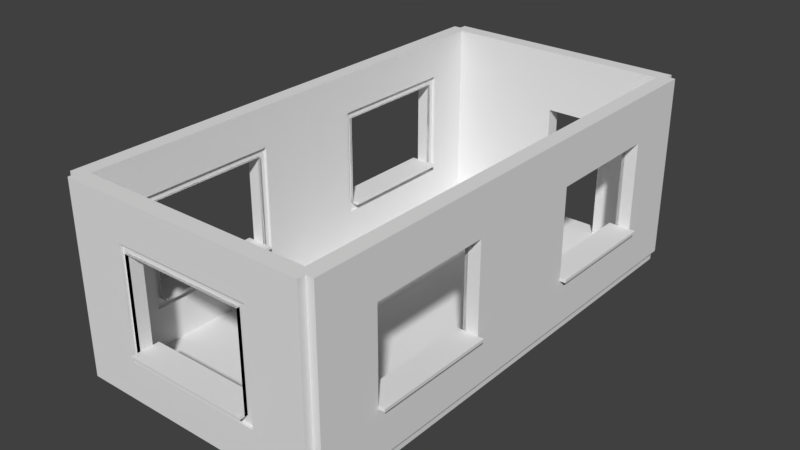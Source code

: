 # Source: untitled.blend  (saved by Blender 2.77.0; exported with 4.5.12 LTS)
import bpy
from mathutils import Matrix  # noqa: F401  (used for matrix-valued properties, if any)

bpy.ops.wm.read_factory_settings(use_empty=True)
scene = bpy.context.scene
scene.name = 'Scene'

# ---- collections
col_collection_1 = bpy.data.collections.new('Collection 1'); scene.collection.children.link(col_collection_1)

# ---- world
world_world = bpy.data.worlds.new('World'); scene.world = world_world
world_world.color = (0.05088, 0.05088, 0.05088)
world_world.use_sun_shadow = False
world_world.sun_shadow_jitter_overblur = 0.0
world_world.cycles.sampling_method = 'MANUAL'

# ---- meshes
me_vert_020 = bpy.data.meshes.new('Vert.020')
me_vert_020.from_pydata([(0.0, 0.0, -0.25), (0.0, 2.0, -0.25), (-2.0, 2.0, -0.25), (-2.0, 0.0, -0.25), (0.0, 0.0, -0.25), (0.0, 0.0, 0.0), (0.0, 2.0, 0.0), (-2.0, 2.0, 0.0), (-2.0, 0.0, 0.0), (0.0, 0.0, 0.0)], [], [(1, 2, 3, 4, 0), (6, 5, 9, 8, 7), (2, 7, 8, 3), (0, 5, 6, 1), (3, 8, 9, 4), (1, 6, 7, 2), (4, 9, 5, 0)])
me_vert_020.use_remesh_preserve_volume = False
me_vert_020.use_remesh_preserve_attributes = False
me_vert_020.use_mirror_vertex_groups = False
me_vert_020.update()
me_vert_019 = bpy.data.meshes.new('Vert.019')
me_vert_019.from_pydata([(0.0, 0.0, -0.25), (0.0, 2.0, -0.25), (-2.0, 2.0, -0.25), (-2.0, 0.0, -0.25), (0.0, 0.0, -0.25), (0.0, 0.0, 0.0), (0.0, 2.0, 0.0), (-2.0, 2.0, 0.0), (-2.0, 0.0, 0.0), (0.0, 0.0, 0.0)], [], [(1, 2, 3, 4, 0), (6, 5, 9, 8, 7), (2, 7, 8, 3), (0, 5, 6, 1), (3, 8, 9, 4), (1, 6, 7, 2), (4, 9, 5, 0)])
me_vert_019.use_remesh_preserve_volume = False
me_vert_019.use_remesh_preserve_attributes = False
me_vert_019.use_mirror_vertex_groups = False
me_vert_019.update()
me_vert_018 = bpy.data.meshes.new('Vert.018')
me_vert_018.from_pydata([(0.0, 0.0, -0.25), (0.0, 2.0, -0.25), (-2.0, 2.0, -0.25), (-2.0, 0.0, -0.25), (0.0, 0.0, -0.25), (0.0, 0.0, 0.0), (0.0, 2.0, 0.0), (-2.0, 2.0, 0.0), (-2.0, 0.0, 0.0), (0.0, 0.0, 0.0)], [], [(1, 2, 3, 4, 0), (6, 5, 9, 8, 7), (2, 7, 8, 3), (0, 5, 6, 1), (3, 8, 9, 4), (1, 6, 7, 2), (4, 9, 5, 0)])
me_vert_018.use_remesh_preserve_volume = False
me_vert_018.use_remesh_preserve_attributes = False
me_vert_018.use_mirror_vertex_groups = False
me_vert_018.update()
me_vert_017 = bpy.data.meshes.new('Vert.017')
me_vert_017.from_pydata([(0.0, 0.0, -0.25), (0.0, 2.0, -0.25), (-2.0, 2.0, -0.25), (-2.0, 0.0, -0.25), (0.0, 0.0, -0.25), (0.0, 0.0, 0.0), (0.0, 2.0, 0.0), (-2.0, 2.0, 0.0), (-2.0, 0.0, 0.0), (0.0, 0.0, 0.0)], [], [(1, 2, 3, 4, 0), (6, 5, 9, 8, 7), (2, 7, 8, 3), (0, 5, 6, 1), (3, 8, 9, 4), (1, 6, 7, 2), (4, 9, 5, 0)])
me_vert_017.use_remesh_preserve_volume = False
me_vert_017.use_remesh_preserve_attributes = False
me_vert_017.use_mirror_vertex_groups = False
me_vert_017.update()
me_vert_016 = bpy.data.meshes.new('Vert.016')
me_vert_016.from_pydata([(0.0, 0.0, -0.25), (0.0, 2.0, -0.25), (-2.0, 2.0, -0.25), (-2.0, 0.0, -0.25), (0.0, 0.0, -0.25), (0.0, 0.0, 0.0), (0.0, 2.0, 0.0), (-2.0, 2.0, 0.0), (-2.0, 0.0, 0.0), (0.0, 0.0, 0.0)], [], [(1, 2, 3, 4, 0), (6, 5, 9, 8, 7), (2, 7, 8, 3), (0, 5, 6, 1), (3, 8, 9, 4), (1, 6, 7, 2), (4, 9, 5, 0)])
me_vert_016.use_remesh_preserve_volume = False
me_vert_016.use_remesh_preserve_attributes = False
me_vert_016.use_mirror_vertex_groups = False
me_vert_016.update()
me_vert_015 = bpy.data.meshes.new('Vert.015')
me_vert_015.from_pydata([(0.0, 0.0, -0.25), (0.0, 2.0, -0.25), (-2.0, 2.0, -0.25), (-2.0, 0.0, -0.25), (0.0, 0.0, -0.25), (0.0, 0.0, 0.0), (0.0, 2.0, 0.0), (-2.0, 2.0, 0.0), (-2.0, 0.0, 0.0), (0.0, 0.0, 0.0)], [], [(1, 2, 3, 4, 0), (6, 5, 9, 8, 7), (2, 7, 8, 3), (0, 5, 6, 1), (3, 8, 9, 4), (1, 6, 7, 2), (4, 9, 5, 0)])
me_vert_015.use_remesh_preserve_volume = False
me_vert_015.use_remesh_preserve_attributes = False
me_vert_015.use_mirror_vertex_groups = False
me_vert_015.update()
me_vert_014 = bpy.data.meshes.new('Vert.014')
me_vert_014.from_pydata([(0.0, 0.0, -0.25), (0.0, 2.0, -0.25), (-2.0, 2.0, -0.25), (-2.0, 0.0, -0.25), (0.0, 0.0, -0.25), (0.0, 0.0, 0.0), (0.0, 2.0, 0.0), (-2.0, 2.0, 0.0), (-2.0, 0.0, 0.0), (0.0, 0.0, 0.0)], [], [(1, 2, 3, 4, 0), (6, 5, 9, 8, 7), (2, 7, 8, 3), (0, 5, 6, 1), (3, 8, 9, 4), (1, 6, 7, 2), (4, 9, 5, 0)])
me_vert_014.use_remesh_preserve_volume = False
me_vert_014.use_remesh_preserve_attributes = False
me_vert_014.use_mirror_vertex_groups = False
me_vert_014.update()
me_vert_012 = bpy.data.meshes.new('Vert.012')
me_vert_012.from_pydata([(0.0, 0.0, -0.25), (0.0, 2.0, -0.25), (-2.0, 2.0, -0.25), (-2.0, 0.0, -0.25), (0.0, 0.0, -0.25), (0.0, 0.0, 0.0), (0.0, 2.0, 0.0), (-2.0, 2.0, 0.0), (-2.0, 0.0, 0.0), (0.0, 0.0, 0.0)], [], [(1, 2, 3, 4, 0), (6, 5, 9, 8, 7), (2, 7, 8, 3), (0, 5, 6, 1), (3, 8, 9, 4), (1, 6, 7, 2), (4, 9, 5, 0)])
me_vert_012.use_remesh_preserve_volume = False
me_vert_012.use_remesh_preserve_attributes = False
me_vert_012.use_mirror_vertex_groups = False
me_vert_012.update()
me_vert_006 = bpy.data.meshes.new('Vert.006')
me_vert_006.from_pydata([(2.0, -1.5, -0.125), (2.0, 1.5, -0.125), (-2.0, 1.5, -0.125), (-2.0, -1.5, -0.125), (2.0, 0.0, -0.125), (0.0, 1.5, -0.125), (-2.0, 0.0, -0.125), (0.0, -1.5, -0.125), (2.0, 0.75, -0.125), (-1.0, 1.5, -0.125), (-2.0, -0.75, -0.125), (1.0, -1.5, -0.125), (2.0, -0.75, -0.125), (1.0, 1.5, -0.125), (-2.0, 0.75, -0.125), (-1.0, -1.5, -0.125), (0.0, 0.75, -0.125), (0.0, -0.75, -0.125), (1.0, 0.0, -0.125), (-1.0, 0.0, -0.125), (-1.0, -0.75, -0.125), (1.0, -0.75, -0.125), (1.0, 0.75, -0.125), (-1.0, 0.75, -0.125), (2.0, 0.75, 0.125), (2.0, 1.5, 0.125), (-1.0, 1.5, 0.125), (-2.0, 1.5, 0.125), (-2.0, -0.75, 0.125), (-2.0, -1.5, 0.125), (1.0, -1.5, 0.125), (2.0, -1.5, 0.125), (2.0, -0.75, 0.125), (2.0, 0.0, 0.125), (1.0, 1.5, 0.125), (0.0, 1.5, 0.125), (-2.0, 0.75, 0.125), (-2.0, 0.0, 0.125), (-1.0, -1.5, 0.125), (0.0, -1.5, 0.125), (0.0, 0.75, 0.125), (1.0, 0.0, 0.125), (0.0, -0.75, 0.125), (-1.0, 0.0, 0.125), (-1.0, -0.75, 0.125), (1.0, -0.75, 0.125), (1.0, 0.75, 0.125), (-1.0, 0.75, 0.125), (2.0, 0.8646, -0.125), (0.0, 0.8646, -0.125), (-2.0, 0.8646, -0.125), (1.0, 0.8646, -0.125), (-1.0, 0.8646, -0.125), (2.0, 0.8646, 0.125), (0.0, 0.8646, 0.125), (-2.0, 0.8646, 0.125), (1.0, 0.8646, 0.125), (-1.0, 0.8646, 0.125), (-2.0, -0.8818, -0.125), (2.0, -0.8818, -0.125), (0.0, -0.8818, -0.125), (-1.0, -0.8818, -0.125), (1.0, -0.8818, -0.125), (-2.0, -0.8818, 0.125), (2.0, -0.8818, 0.125), (0.0, -0.8818, 0.125), (-1.0, -0.8818, 0.125), (1.0, -0.8818, 0.125), (-1.087, 1.5, -0.125), (-1.087, -1.5, -0.125), (-1.087, 0.0, -0.125), (-1.087, -0.75, -0.125), (-1.087, 0.75, -0.125), (-1.087, 1.5, 0.125), (-1.087, -1.5, 0.125), (-1.087, 0.0, 0.125), (-1.087, -0.75, 0.125), (-1.087, 0.75, 0.125), (-1.087, 0.8646, 0.125), (-1.087, 0.8646, -0.125), (-1.087, -0.8818, 0.125), (-1.087, -0.8818, -0.125), (1.13, -1.5, -0.125), (1.13, 0.0, -0.125), (1.13, 1.5, -0.125), (1.13, -0.75, -0.125), (1.13, 0.75, -0.125), (1.13, -1.5, 0.125), (1.13, 0.0, 0.125), (1.13, 1.5, 0.125), (1.13, -0.75, 0.125), (1.13, 0.75, 0.125), (1.13, 0.8646, 0.125), (1.13, 0.8646, -0.125), (1.13, -0.8818, 0.125), (1.13, -0.8818, -0.125), (0.0, -0.8818, 0.075), (0.0, -0.75, 0.075), (-1.087, 0.0, 0.075), (-1.0, 0.0, 0.075), (-1.0, -0.75, 0.075), (-1.0, -0.8818, 0.075), (-1.087, -0.75, 0.075), (1.0, -0.75, 0.075), (1.0, 0.0, 0.075), (1.0, -0.8818, 0.075), (1.0, 0.75, 0.075), (0.0, 0.75, 0.075), (-1.0, 0.75, 0.075), (-1.087, 0.75, 0.075), (0.0, 0.8646, 0.075), (1.0, 0.8646, 0.075), (-1.0, 0.8646, 0.075), (-1.087, 0.8646, 0.075), (-1.087, -0.8818, 0.075), (1.13, 0.0, 0.075), (1.13, -0.75, 0.075), (1.13, 0.75, 0.075), (1.13, 0.8646, 0.075), (1.13, -0.8818, 0.075), (-1.0, -0.75, -0.125), (0.0, -0.75, -0.125), (1.0, -0.75, -0.125), (-1.0, -0.75, 0.125), (0.0, -0.75, 0.125), (1.0, -0.75, 0.125), (-1.0, -0.7, -0.125), (0.0, -0.7, -0.125), (1.0, -0.7, -0.125), (-1.0, -0.7, 0.125), (0.0, -0.7, 0.125), (1.0, -0.7, 0.125), (-1.0, -0.75, 0.225), (0.0, -0.75, 0.225), (1.0, -0.75, 0.225), (-1.0, -0.7, 0.225), (0.0, -0.7, 0.225), (1.0, -0.7, 0.225), (-1.0, -0.75, -0.225), (0.0, -0.75, -0.225), (1.0, -0.75, -0.225), (1.0, -0.7, -0.225), (-1.0, -0.7, -0.225), (0.0, -0.7, -0.225)], [], [(79, 50, 2, 68), (51, 49, 5, 13), (71, 10, 6, 70), (60, 61, 20, 17), (81, 58, 10, 71), (85, 21, 18, 83), (95, 62, 21, 85), (62, 60, 17, 21), (93, 51, 13, 84), (83, 18, 22, 86), (49, 52, 9, 5), (70, 6, 14, 72), (78, 73, 27, 55), (56, 34, 35, 54), (76, 75, 37, 28), (40, 107, 108, 47), (80, 76, 28, 63), (92, 118, 117, 91), (76, 102, 98, 75), (47, 108, 99, 43), (92, 89, 34, 56), (67, 105, 96, 65), (54, 35, 26, 57), (75, 77, 36, 37), (7, 39, 38, 15), (45, 125, 124, 42), (48, 53, 24, 8), (84, 89, 25, 1), (68, 73, 26, 9), (50, 55, 27, 2), (22, 46, 40, 16), (21, 45, 41, 18), (58, 63, 28, 10), (69, 74, 29, 3), (8, 24, 33, 4), (82, 87, 30, 11), (23, 47, 43, 19), (9, 26, 35, 5), (4, 33, 32, 12), (16, 40, 47, 23), (10, 28, 37, 6), (21, 122, 125, 45), (5, 35, 34, 13), (19, 43, 44, 20), (11, 30, 39, 7), (6, 37, 36, 14), (59, 64, 31, 0), (18, 41, 46, 22), (14, 36, 55, 50), (1, 25, 53, 48), (88, 115, 116, 90), (80, 114, 102, 76), (90, 116, 119, 94), (77, 78, 55, 36), (16, 23, 52, 49), (86, 22, 51, 93), (22, 16, 49, 51), (72, 14, 50, 79), (12, 32, 64, 59), (3, 29, 63, 58), (30, 67, 65, 39), (87, 94, 67, 30), (74, 80, 63, 29), (39, 65, 66, 38), (11, 7, 60, 62), (82, 11, 62, 95), (69, 3, 58, 81), (7, 15, 61, 60), (15, 69, 81, 61), (38, 66, 80, 74), (23, 72, 79, 52), (45, 103, 104, 41), (15, 38, 74, 69), (2, 27, 73, 68), (75, 98, 109, 77), (46, 106, 107, 40), (78, 113, 112, 57), (57, 26, 73, 78), (19, 70, 72, 23), (61, 81, 71, 20), (20, 71, 70, 19), (52, 79, 68, 9), (0, 82, 95, 59), (31, 64, 94, 87), (8, 86, 93, 48), (24, 53, 92, 91), (0, 31, 87, 82), (13, 34, 89, 84), (33, 24, 91, 88), (53, 25, 89, 92), (64, 32, 90, 94), (32, 33, 88, 90), (4, 83, 86, 8), (48, 93, 84, 1), (59, 95, 85, 12), (12, 85, 83, 4), (96, 97, 100, 101), (116, 115, 104, 103), (119, 116, 103, 105), (105, 103, 97, 96), (115, 117, 106, 104), (107, 110, 112, 108), (117, 118, 111, 106), (106, 111, 110, 107), (108, 112, 113, 109), (99, 108, 109, 98), (101, 100, 102, 114), (100, 99, 98, 102), (56, 111, 118, 92), (42, 97, 103, 45), (43, 99, 100, 44), (66, 101, 114, 80), (57, 112, 110, 54), (77, 109, 113, 78), (65, 96, 101, 66), (94, 119, 105, 67), (41, 104, 106, 46), (44, 100, 97, 42), (91, 117, 115, 88), (54, 110, 111, 56), (125, 131, 137, 134), (125, 122, 128, 131), (20, 120, 121, 17), (44, 123, 120, 20), (17, 121, 122, 21), (42, 124, 123, 44), (126, 129, 130, 127), (127, 130, 131, 128), (127, 128, 141, 143), (120, 123, 129, 126), (129, 123, 132, 135), (128, 122, 140, 141), (132, 133, 136, 135), (133, 134, 137, 136), (131, 130, 136, 137), (123, 124, 133, 132), (124, 125, 134, 133), (130, 129, 135, 136), (139, 138, 142, 143), (140, 139, 143, 141), (120, 126, 142, 138), (121, 120, 138, 139), (122, 121, 139, 140), (126, 127, 143, 142)])
me_vert_006.use_remesh_preserve_volume = False
me_vert_006.use_remesh_preserve_attributes = False
me_vert_006.use_mirror_vertex_groups = False
me_vert_006.update()
me_vert_005 = bpy.data.meshes.new('Vert.005')
me_vert_005.from_pydata([(2.0, -1.5, -0.125), (2.0, 1.5, -0.125), (-2.0, 1.5, -0.125), (-2.0, -1.5, -0.125), (2.0, 0.0, -0.125), (0.0, 1.5, -0.125), (-2.0, 0.0, -0.125), (0.0, -1.5, -0.125), (2.0, 0.75, -0.125), (-1.0, 1.5, -0.125), (-2.0, -0.75, -0.125), (1.0, -1.5, -0.125), (2.0, -0.75, -0.125), (1.0, 1.5, -0.125), (-2.0, 0.75, -0.125), (-1.0, -1.5, -0.125), (0.0, 0.75, -0.125), (0.0, -0.75, -0.125), (1.0, 0.0, -0.125), (-1.0, 0.0, -0.125), (-1.0, -0.75, -0.125), (1.0, -0.75, -0.125), (1.0, 0.75, -0.125), (-1.0, 0.75, -0.125), (2.0, 0.75, 0.125), (2.0, 1.5, 0.125), (-1.0, 1.5, 0.125), (-2.0, 1.5, 0.125), (-2.0, -0.75, 0.125), (-2.0, -1.5, 0.125), (1.0, -1.5, 0.125), (2.0, -1.5, 0.125), (2.0, -0.75, 0.125), (2.0, 0.0, 0.125), (1.0, 1.5, 0.125), (0.0, 1.5, 0.125), (-2.0, 0.75, 0.125), (-2.0, 0.0, 0.125), (-1.0, -1.5, 0.125), (0.0, -1.5, 0.125), (0.0, 0.75, 0.125), (1.0, 0.0, 0.125), (0.0, -0.75, 0.125), (-1.0, 0.0, 0.125), (-1.0, -0.75, 0.125), (1.0, -0.75, 0.125), (1.0, 0.75, 0.125), (-1.0, 0.75, 0.125), (2.0, 0.8646, -0.125), (0.0, 0.8646, -0.125), (-2.0, 0.8646, -0.125), (1.0, 0.8646, -0.125), (-1.0, 0.8646, -0.125), (2.0, 0.8646, 0.125), (0.0, 0.8646, 0.125), (-2.0, 0.8646, 0.125), (1.0, 0.8646, 0.125), (-1.0, 0.8646, 0.125), (-2.0, -0.8818, -0.125), (2.0, -0.8818, -0.125), (0.0, -0.8818, -0.125), (-1.0, -0.8818, -0.125), (1.0, -0.8818, -0.125), (-2.0, -0.8818, 0.125), (2.0, -0.8818, 0.125), (0.0, -0.8818, 0.125), (-1.0, -0.8818, 0.125), (1.0, -0.8818, 0.125), (-1.087, 1.5, -0.125), (-1.087, -1.5, -0.125), (-1.087, 0.0, -0.125), (-1.087, -0.75, -0.125), (-1.087, 0.75, -0.125), (-1.087, 1.5, 0.125), (-1.087, -1.5, 0.125), (-1.087, 0.0, 0.125), (-1.087, -0.75, 0.125), (-1.087, 0.75, 0.125), (-1.087, 0.8646, 0.125), (-1.087, 0.8646, -0.125), (-1.087, -0.8818, 0.125), (-1.087, -0.8818, -0.125), (1.13, -1.5, -0.125), (1.13, 0.0, -0.125), (1.13, 1.5, -0.125), (1.13, -0.75, -0.125), (1.13, 0.75, -0.125), (1.13, -1.5, 0.125), (1.13, 0.0, 0.125), (1.13, 1.5, 0.125), (1.13, -0.75, 0.125), (1.13, 0.75, 0.125), (1.13, 0.8646, 0.125), (1.13, 0.8646, -0.125), (1.13, -0.8818, 0.125), (1.13, -0.8818, -0.125), (0.0, -0.8818, 0.075), (0.0, -0.75, 0.075), (-1.087, 0.0, 0.075), (-1.0, 0.0, 0.075), (-1.0, -0.75, 0.075), (-1.0, -0.8818, 0.075), (-1.087, -0.75, 0.075), (1.0, -0.75, 0.075), (1.0, 0.0, 0.075), (1.0, -0.8818, 0.075), (1.0, 0.75, 0.075), (0.0, 0.75, 0.075), (-1.0, 0.75, 0.075), (-1.087, 0.75, 0.075), (0.0, 0.8646, 0.075), (1.0, 0.8646, 0.075), (-1.0, 0.8646, 0.075), (-1.087, 0.8646, 0.075), (-1.087, -0.8818, 0.075), (1.13, 0.0, 0.075), (1.13, -0.75, 0.075), (1.13, 0.75, 0.075), (1.13, 0.8646, 0.075), (1.13, -0.8818, 0.075), (-1.0, -0.75, -0.125), (0.0, -0.75, -0.125), (1.0, -0.75, -0.125), (-1.0, -0.75, 0.125), (0.0, -0.75, 0.125), (1.0, -0.75, 0.125), (-1.0, -0.7, -0.125), (0.0, -0.7, -0.125), (1.0, -0.7, -0.125), (-1.0, -0.7, 0.125), (0.0, -0.7, 0.125), (1.0, -0.7, 0.125), (-1.0, -0.75, 0.225), (0.0, -0.75, 0.225), (1.0, -0.75, 0.225), (-1.0, -0.7, 0.225), (0.0, -0.7, 0.225), (1.0, -0.7, 0.225), (-1.0, -0.75, -0.225), (0.0, -0.75, -0.225), (1.0, -0.75, -0.225), (1.0, -0.7, -0.225), (-1.0, -0.7, -0.225), (0.0, -0.7, -0.225)], [], [(79, 50, 2, 68), (51, 49, 5, 13), (71, 10, 6, 70), (60, 61, 20, 17), (81, 58, 10, 71), (85, 21, 18, 83), (95, 62, 21, 85), (62, 60, 17, 21), (93, 51, 13, 84), (83, 18, 22, 86), (49, 52, 9, 5), (70, 6, 14, 72), (78, 73, 27, 55), (56, 34, 35, 54), (76, 75, 37, 28), (40, 107, 108, 47), (80, 76, 28, 63), (92, 118, 117, 91), (76, 102, 98, 75), (47, 108, 99, 43), (92, 89, 34, 56), (67, 105, 96, 65), (54, 35, 26, 57), (75, 77, 36, 37), (7, 39, 38, 15), (45, 125, 124, 42), (48, 53, 24, 8), (84, 89, 25, 1), (68, 73, 26, 9), (50, 55, 27, 2), (22, 46, 40, 16), (21, 45, 41, 18), (58, 63, 28, 10), (69, 74, 29, 3), (8, 24, 33, 4), (82, 87, 30, 11), (23, 47, 43, 19), (9, 26, 35, 5), (4, 33, 32, 12), (16, 40, 47, 23), (10, 28, 37, 6), (21, 122, 125, 45), (5, 35, 34, 13), (19, 43, 44, 20), (11, 30, 39, 7), (6, 37, 36, 14), (59, 64, 31, 0), (18, 41, 46, 22), (14, 36, 55, 50), (1, 25, 53, 48), (88, 115, 116, 90), (80, 114, 102, 76), (90, 116, 119, 94), (77, 78, 55, 36), (16, 23, 52, 49), (86, 22, 51, 93), (22, 16, 49, 51), (72, 14, 50, 79), (12, 32, 64, 59), (3, 29, 63, 58), (30, 67, 65, 39), (87, 94, 67, 30), (74, 80, 63, 29), (39, 65, 66, 38), (11, 7, 60, 62), (82, 11, 62, 95), (69, 3, 58, 81), (7, 15, 61, 60), (15, 69, 81, 61), (38, 66, 80, 74), (23, 72, 79, 52), (45, 103, 104, 41), (15, 38, 74, 69), (2, 27, 73, 68), (75, 98, 109, 77), (46, 106, 107, 40), (78, 113, 112, 57), (57, 26, 73, 78), (19, 70, 72, 23), (61, 81, 71, 20), (20, 71, 70, 19), (52, 79, 68, 9), (0, 82, 95, 59), (31, 64, 94, 87), (8, 86, 93, 48), (24, 53, 92, 91), (0, 31, 87, 82), (13, 34, 89, 84), (33, 24, 91, 88), (53, 25, 89, 92), (64, 32, 90, 94), (32, 33, 88, 90), (4, 83, 86, 8), (48, 93, 84, 1), (59, 95, 85, 12), (12, 85, 83, 4), (96, 97, 100, 101), (116, 115, 104, 103), (119, 116, 103, 105), (105, 103, 97, 96), (115, 117, 106, 104), (107, 110, 112, 108), (117, 118, 111, 106), (106, 111, 110, 107), (108, 112, 113, 109), (99, 108, 109, 98), (101, 100, 102, 114), (100, 99, 98, 102), (56, 111, 118, 92), (42, 97, 103, 45), (43, 99, 100, 44), (66, 101, 114, 80), (57, 112, 110, 54), (77, 109, 113, 78), (65, 96, 101, 66), (94, 119, 105, 67), (41, 104, 106, 46), (44, 100, 97, 42), (91, 117, 115, 88), (54, 110, 111, 56), (125, 131, 137, 134), (125, 122, 128, 131), (20, 120, 121, 17), (44, 123, 120, 20), (17, 121, 122, 21), (42, 124, 123, 44), (126, 129, 130, 127), (127, 130, 131, 128), (127, 128, 141, 143), (120, 123, 129, 126), (129, 123, 132, 135), (128, 122, 140, 141), (132, 133, 136, 135), (133, 134, 137, 136), (131, 130, 136, 137), (123, 124, 133, 132), (124, 125, 134, 133), (130, 129, 135, 136), (139, 138, 142, 143), (140, 139, 143, 141), (120, 126, 142, 138), (121, 120, 138, 139), (122, 121, 139, 140), (126, 127, 143, 142)])
me_vert_005.use_remesh_preserve_volume = False
me_vert_005.use_remesh_preserve_attributes = False
me_vert_005.use_mirror_vertex_groups = False
me_vert_005.update()
me_vert_004 = bpy.data.meshes.new('Vert.004')
me_vert_004.from_pydata([(2.0, -1.5, -0.125), (2.0, 1.5, -0.125), (-2.0, 1.5, -0.125), (-2.0, -1.5, -0.125), (2.0, 0.0, -0.125), (0.0, 1.5, -0.125), (-2.0, 0.0, -0.125), (0.0, -1.5, -0.125), (2.0, 0.75, -0.125), (-1.0, 1.5, -0.125), (-2.0, -0.75, -0.125), (1.0, -1.5, -0.125), (2.0, -0.75, -0.125), (1.0, 1.5, -0.125), (-2.0, 0.75, -0.125), (-1.0, -1.5, -0.125), (0.0, 0.75, -0.125), (0.0, -0.75, -0.125), (1.0, 0.0, -0.125), (-1.0, 0.0, -0.125), (-1.0, -0.75, -0.125), (1.0, -0.75, -0.125), (1.0, 0.75, -0.125), (-1.0, 0.75, -0.125), (2.0, 0.75, 0.125), (2.0, 1.5, 0.125), (-1.0, 1.5, 0.125), (-2.0, 1.5, 0.125), (-2.0, -0.75, 0.125), (-2.0, -1.5, 0.125), (1.0, -1.5, 0.125), (2.0, -1.5, 0.125), (2.0, -0.75, 0.125), (2.0, 0.0, 0.125), (1.0, 1.5, 0.125), (0.0, 1.5, 0.125), (-2.0, 0.75, 0.125), (-2.0, 0.0, 0.125), (-1.0, -1.5, 0.125), (0.0, -1.5, 0.125), (0.0, 0.75, 0.125), (1.0, 0.0, 0.125), (0.0, -0.75, 0.125), (-1.0, 0.0, 0.125), (-1.0, -0.75, 0.125), (1.0, -0.75, 0.125), (1.0, 0.75, 0.125), (-1.0, 0.75, 0.125), (2.0, 0.8646, -0.125), (0.0, 0.8646, -0.125), (-2.0, 0.8646, -0.125), (1.0, 0.8646, -0.125), (-1.0, 0.8646, -0.125), (2.0, 0.8646, 0.125), (0.0, 0.8646, 0.125), (-2.0, 0.8646, 0.125), (1.0, 0.8646, 0.125), (-1.0, 0.8646, 0.125), (-2.0, -0.8818, -0.125), (2.0, -0.8818, -0.125), (0.0, -0.8818, -0.125), (-1.0, -0.8818, -0.125), (1.0, -0.8818, -0.125), (-2.0, -0.8818, 0.125), (2.0, -0.8818, 0.125), (0.0, -0.8818, 0.125), (-1.0, -0.8818, 0.125), (1.0, -0.8818, 0.125), (-1.087, 1.5, -0.125), (-1.087, -1.5, -0.125), (-1.087, 0.0, -0.125), (-1.087, -0.75, -0.125), (-1.087, 0.75, -0.125), (-1.087, 1.5, 0.125), (-1.087, -1.5, 0.125), (-1.087, 0.0, 0.125), (-1.087, -0.75, 0.125), (-1.087, 0.75, 0.125), (-1.087, 0.8646, 0.125), (-1.087, 0.8646, -0.125), (-1.087, -0.8818, 0.125), (-1.087, -0.8818, -0.125), (1.13, -1.5, -0.125), (1.13, 0.0, -0.125), (1.13, 1.5, -0.125), (1.13, -0.75, -0.125), (1.13, 0.75, -0.125), (1.13, -1.5, 0.125), (1.13, 0.0, 0.125), (1.13, 1.5, 0.125), (1.13, -0.75, 0.125), (1.13, 0.75, 0.125), (1.13, 0.8646, 0.125), (1.13, 0.8646, -0.125), (1.13, -0.8818, 0.125), (1.13, -0.8818, -0.125), (0.0, -0.8818, 0.075), (0.0, -0.75, 0.075), (-1.087, 0.0, 0.075), (-1.0, 0.0, 0.075), (-1.0, -0.75, 0.075), (-1.0, -0.8818, 0.075), (-1.087, -0.75, 0.075), (1.0, -0.75, 0.075), (1.0, 0.0, 0.075), (1.0, -0.8818, 0.075), (1.0, 0.75, 0.075), (0.0, 0.75, 0.075), (-1.0, 0.75, 0.075), (-1.087, 0.75, 0.075), (0.0, 0.8646, 0.075), (1.0, 0.8646, 0.075), (-1.0, 0.8646, 0.075), (-1.087, 0.8646, 0.075), (-1.087, -0.8818, 0.075), (1.13, 0.0, 0.075), (1.13, -0.75, 0.075), (1.13, 0.75, 0.075), (1.13, 0.8646, 0.075), (1.13, -0.8818, 0.075), (-1.0, -0.75, -0.125), (0.0, -0.75, -0.125), (1.0, -0.75, -0.125), (-1.0, -0.75, 0.125), (0.0, -0.75, 0.125), (1.0, -0.75, 0.125), (-1.0, -0.7, -0.125), (0.0, -0.7, -0.125), (1.0, -0.7, -0.125), (-1.0, -0.7, 0.125), (0.0, -0.7, 0.125), (1.0, -0.7, 0.125), (-1.0, -0.75, 0.225), (0.0, -0.75, 0.225), (1.0, -0.75, 0.225), (-1.0, -0.7, 0.225), (0.0, -0.7, 0.225), (1.0, -0.7, 0.225), (-1.0, -0.75, -0.225), (0.0, -0.75, -0.225), (1.0, -0.75, -0.225), (1.0, -0.7, -0.225), (-1.0, -0.7, -0.225), (0.0, -0.7, -0.225)], [], [(79, 50, 2, 68), (51, 49, 5, 13), (71, 10, 6, 70), (60, 61, 20, 17), (81, 58, 10, 71), (85, 21, 18, 83), (95, 62, 21, 85), (62, 60, 17, 21), (93, 51, 13, 84), (83, 18, 22, 86), (49, 52, 9, 5), (70, 6, 14, 72), (78, 73, 27, 55), (56, 34, 35, 54), (76, 75, 37, 28), (40, 107, 108, 47), (80, 76, 28, 63), (92, 118, 117, 91), (76, 102, 98, 75), (47, 108, 99, 43), (92, 89, 34, 56), (67, 105, 96, 65), (54, 35, 26, 57), (75, 77, 36, 37), (7, 39, 38, 15), (45, 125, 124, 42), (48, 53, 24, 8), (84, 89, 25, 1), (68, 73, 26, 9), (50, 55, 27, 2), (22, 46, 40, 16), (21, 45, 41, 18), (58, 63, 28, 10), (69, 74, 29, 3), (8, 24, 33, 4), (82, 87, 30, 11), (23, 47, 43, 19), (9, 26, 35, 5), (4, 33, 32, 12), (16, 40, 47, 23), (10, 28, 37, 6), (21, 122, 125, 45), (5, 35, 34, 13), (19, 43, 44, 20), (11, 30, 39, 7), (6, 37, 36, 14), (59, 64, 31, 0), (18, 41, 46, 22), (14, 36, 55, 50), (1, 25, 53, 48), (88, 115, 116, 90), (80, 114, 102, 76), (90, 116, 119, 94), (77, 78, 55, 36), (16, 23, 52, 49), (86, 22, 51, 93), (22, 16, 49, 51), (72, 14, 50, 79), (12, 32, 64, 59), (3, 29, 63, 58), (30, 67, 65, 39), (87, 94, 67, 30), (74, 80, 63, 29), (39, 65, 66, 38), (11, 7, 60, 62), (82, 11, 62, 95), (69, 3, 58, 81), (7, 15, 61, 60), (15, 69, 81, 61), (38, 66, 80, 74), (23, 72, 79, 52), (45, 103, 104, 41), (15, 38, 74, 69), (2, 27, 73, 68), (75, 98, 109, 77), (46, 106, 107, 40), (78, 113, 112, 57), (57, 26, 73, 78), (19, 70, 72, 23), (61, 81, 71, 20), (20, 71, 70, 19), (52, 79, 68, 9), (0, 82, 95, 59), (31, 64, 94, 87), (8, 86, 93, 48), (24, 53, 92, 91), (0, 31, 87, 82), (13, 34, 89, 84), (33, 24, 91, 88), (53, 25, 89, 92), (64, 32, 90, 94), (32, 33, 88, 90), (4, 83, 86, 8), (48, 93, 84, 1), (59, 95, 85, 12), (12, 85, 83, 4), (96, 97, 100, 101), (116, 115, 104, 103), (119, 116, 103, 105), (105, 103, 97, 96), (115, 117, 106, 104), (107, 110, 112, 108), (117, 118, 111, 106), (106, 111, 110, 107), (108, 112, 113, 109), (99, 108, 109, 98), (101, 100, 102, 114), (100, 99, 98, 102), (56, 111, 118, 92), (42, 97, 103, 45), (43, 99, 100, 44), (66, 101, 114, 80), (57, 112, 110, 54), (77, 109, 113, 78), (65, 96, 101, 66), (94, 119, 105, 67), (41, 104, 106, 46), (44, 100, 97, 42), (91, 117, 115, 88), (54, 110, 111, 56), (125, 131, 137, 134), (125, 122, 128, 131), (20, 120, 121, 17), (44, 123, 120, 20), (17, 121, 122, 21), (42, 124, 123, 44), (126, 129, 130, 127), (127, 130, 131, 128), (127, 128, 141, 143), (120, 123, 129, 126), (129, 123, 132, 135), (128, 122, 140, 141), (132, 133, 136, 135), (133, 134, 137, 136), (131, 130, 136, 137), (123, 124, 133, 132), (124, 125, 134, 133), (130, 129, 135, 136), (139, 138, 142, 143), (140, 139, 143, 141), (120, 126, 142, 138), (121, 120, 138, 139), (122, 121, 139, 140), (126, 127, 143, 142)])
me_vert_004.use_remesh_preserve_volume = False
me_vert_004.use_remesh_preserve_attributes = False
me_vert_004.use_mirror_vertex_groups = False
me_vert_004.update()
me_vert_003 = bpy.data.meshes.new('Vert.003')
me_vert_003.from_pydata([(2.0, -1.5, -0.125), (2.0, 1.5, -0.125), (-2.0, 1.5, -0.125), (-2.0, -1.5, -0.125), (2.0, 0.0, -0.125), (0.0, 1.5, -0.125), (-2.0, 0.0, -0.125), (0.0, -1.5, -0.125), (2.0, 0.75, -0.125), (-1.0, 1.5, -0.125), (-2.0, -0.75, -0.125), (1.0, -1.5, -0.125), (2.0, -0.75, -0.125), (1.0, 1.5, -0.125), (-2.0, 0.75, -0.125), (-1.0, -1.5, -0.125), (0.0, 0.75, -0.125), (0.0, -0.75, -0.125), (1.0, 0.0, -0.125), (-1.0, 0.0, -0.125), (-1.0, -0.75, -0.125), (1.0, -0.75, -0.125), (1.0, 0.75, -0.125), (-1.0, 0.75, -0.125), (2.0, 0.75, 0.125), (2.0, 1.5, 0.125), (-1.0, 1.5, 0.125), (-2.0, 1.5, 0.125), (-2.0, -0.75, 0.125), (-2.0, -1.5, 0.125), (1.0, -1.5, 0.125), (2.0, -1.5, 0.125), (2.0, -0.75, 0.125), (2.0, 0.0, 0.125), (1.0, 1.5, 0.125), (0.0, 1.5, 0.125), (-2.0, 0.75, 0.125), (-2.0, 0.0, 0.125), (-1.0, -1.5, 0.125), (0.0, -1.5, 0.125), (0.0, 0.75, 0.125), (1.0, 0.0, 0.125), (0.0, -0.75, 0.125), (-1.0, 0.0, 0.125), (-1.0, -0.75, 0.125), (1.0, -0.75, 0.125), (1.0, 0.75, 0.125), (-1.0, 0.75, 0.125), (2.0, 0.8646, -0.125), (0.0, 0.8646, -0.125), (-2.0, 0.8646, -0.125), (1.0, 0.8646, -0.125), (-1.0, 0.8646, -0.125), (2.0, 0.8646, 0.125), (0.0, 0.8646, 0.125), (-2.0, 0.8646, 0.125), (1.0, 0.8646, 0.125), (-1.0, 0.8646, 0.125), (-2.0, -0.8818, -0.125), (2.0, -0.8818, -0.125), (0.0, -0.8818, -0.125), (-1.0, -0.8818, -0.125), (1.0, -0.8818, -0.125), (-2.0, -0.8818, 0.125), (2.0, -0.8818, 0.125), (0.0, -0.8818, 0.125), (-1.0, -0.8818, 0.125), (1.0, -0.8818, 0.125), (-1.087, 1.5, -0.125), (-1.087, -1.5, -0.125), (-1.087, 0.0, -0.125), (-1.087, -0.75, -0.125), (-1.087, 0.75, -0.125), (-1.087, 1.5, 0.125), (-1.087, -1.5, 0.125), (-1.087, 0.0, 0.125), (-1.087, -0.75, 0.125), (-1.087, 0.75, 0.125), (-1.087, 0.8646, 0.125), (-1.087, 0.8646, -0.125), (-1.087, -0.8818, 0.125), (-1.087, -0.8818, -0.125), (1.13, -1.5, -0.125), (1.13, 0.0, -0.125), (1.13, 1.5, -0.125), (1.13, -0.75, -0.125), (1.13, 0.75, -0.125), (1.13, -1.5, 0.125), (1.13, 0.0, 0.125), (1.13, 1.5, 0.125), (1.13, -0.75, 0.125), (1.13, 0.75, 0.125), (1.13, 0.8646, 0.125), (1.13, 0.8646, -0.125), (1.13, -0.8818, 0.125), (1.13, -0.8818, -0.125), (0.0, -0.8818, 0.075), (0.0, -0.75, 0.075), (-1.087, 0.0, 0.075), (-1.0, 0.0, 0.075), (-1.0, -0.75, 0.075), (-1.0, -0.8818, 0.075), (-1.087, -0.75, 0.075), (1.0, -0.75, 0.075), (1.0, 0.0, 0.075), (1.0, -0.8818, 0.075), (1.0, 0.75, 0.075), (0.0, 0.75, 0.075), (-1.0, 0.75, 0.075), (-1.087, 0.75, 0.075), (0.0, 0.8646, 0.075), (1.0, 0.8646, 0.075), (-1.0, 0.8646, 0.075), (-1.087, 0.8646, 0.075), (-1.087, -0.8818, 0.075), (1.13, 0.0, 0.075), (1.13, -0.75, 0.075), (1.13, 0.75, 0.075), (1.13, 0.8646, 0.075), (1.13, -0.8818, 0.075), (-1.0, -0.75, -0.125), (0.0, -0.75, -0.125), (1.0, -0.75, -0.125), (-1.0, -0.75, 0.125), (0.0, -0.75, 0.125), (1.0, -0.75, 0.125), (-1.0, -0.7, -0.125), (0.0, -0.7, -0.125), (1.0, -0.7, -0.125), (-1.0, -0.7, 0.125), (0.0, -0.7, 0.125), (1.0, -0.7, 0.125), (-1.0, -0.75, 0.225), (0.0, -0.75, 0.225), (1.0, -0.75, 0.225), (-1.0, -0.7, 0.225), (0.0, -0.7, 0.225), (1.0, -0.7, 0.225), (-1.0, -0.75, -0.225), (0.0, -0.75, -0.225), (1.0, -0.75, -0.225), (1.0, -0.7, -0.225), (-1.0, -0.7, -0.225), (0.0, -0.7, -0.225)], [], [(79, 50, 2, 68), (51, 49, 5, 13), (71, 10, 6, 70), (60, 61, 20, 17), (81, 58, 10, 71), (85, 21, 18, 83), (95, 62, 21, 85), (62, 60, 17, 21), (93, 51, 13, 84), (83, 18, 22, 86), (49, 52, 9, 5), (70, 6, 14, 72), (78, 73, 27, 55), (56, 34, 35, 54), (76, 75, 37, 28), (40, 107, 108, 47), (80, 76, 28, 63), (92, 118, 117, 91), (76, 102, 98, 75), (47, 108, 99, 43), (92, 89, 34, 56), (67, 105, 96, 65), (54, 35, 26, 57), (75, 77, 36, 37), (7, 39, 38, 15), (45, 125, 124, 42), (48, 53, 24, 8), (84, 89, 25, 1), (68, 73, 26, 9), (50, 55, 27, 2), (22, 46, 40, 16), (21, 45, 41, 18), (58, 63, 28, 10), (69, 74, 29, 3), (8, 24, 33, 4), (82, 87, 30, 11), (23, 47, 43, 19), (9, 26, 35, 5), (4, 33, 32, 12), (16, 40, 47, 23), (10, 28, 37, 6), (21, 122, 125, 45), (5, 35, 34, 13), (19, 43, 44, 20), (11, 30, 39, 7), (6, 37, 36, 14), (59, 64, 31, 0), (18, 41, 46, 22), (14, 36, 55, 50), (1, 25, 53, 48), (88, 115, 116, 90), (80, 114, 102, 76), (90, 116, 119, 94), (77, 78, 55, 36), (16, 23, 52, 49), (86, 22, 51, 93), (22, 16, 49, 51), (72, 14, 50, 79), (12, 32, 64, 59), (3, 29, 63, 58), (30, 67, 65, 39), (87, 94, 67, 30), (74, 80, 63, 29), (39, 65, 66, 38), (11, 7, 60, 62), (82, 11, 62, 95), (69, 3, 58, 81), (7, 15, 61, 60), (15, 69, 81, 61), (38, 66, 80, 74), (23, 72, 79, 52), (45, 103, 104, 41), (15, 38, 74, 69), (2, 27, 73, 68), (75, 98, 109, 77), (46, 106, 107, 40), (78, 113, 112, 57), (57, 26, 73, 78), (19, 70, 72, 23), (61, 81, 71, 20), (20, 71, 70, 19), (52, 79, 68, 9), (0, 82, 95, 59), (31, 64, 94, 87), (8, 86, 93, 48), (24, 53, 92, 91), (0, 31, 87, 82), (13, 34, 89, 84), (33, 24, 91, 88), (53, 25, 89, 92), (64, 32, 90, 94), (32, 33, 88, 90), (4, 83, 86, 8), (48, 93, 84, 1), (59, 95, 85, 12), (12, 85, 83, 4), (96, 97, 100, 101), (116, 115, 104, 103), (119, 116, 103, 105), (105, 103, 97, 96), (115, 117, 106, 104), (107, 110, 112, 108), (117, 118, 111, 106), (106, 111, 110, 107), (108, 112, 113, 109), (99, 108, 109, 98), (101, 100, 102, 114), (100, 99, 98, 102), (56, 111, 118, 92), (42, 97, 103, 45), (43, 99, 100, 44), (66, 101, 114, 80), (57, 112, 110, 54), (77, 109, 113, 78), (65, 96, 101, 66), (94, 119, 105, 67), (41, 104, 106, 46), (44, 100, 97, 42), (91, 117, 115, 88), (54, 110, 111, 56), (125, 131, 137, 134), (125, 122, 128, 131), (20, 120, 121, 17), (44, 123, 120, 20), (17, 121, 122, 21), (42, 124, 123, 44), (126, 129, 130, 127), (127, 130, 131, 128), (127, 128, 141, 143), (120, 123, 129, 126), (129, 123, 132, 135), (128, 122, 140, 141), (132, 133, 136, 135), (133, 134, 137, 136), (131, 130, 136, 137), (123, 124, 133, 132), (124, 125, 134, 133), (130, 129, 135, 136), (139, 138, 142, 143), (140, 139, 143, 141), (120, 126, 142, 138), (121, 120, 138, 139), (122, 121, 139, 140), (126, 127, 143, 142)])
me_vert_003.use_remesh_preserve_volume = False
me_vert_003.use_remesh_preserve_attributes = False
me_vert_003.use_mirror_vertex_groups = False
me_vert_003.update()
me_vert_001 = bpy.data.meshes.new('Vert.001')
me_vert_001.from_pydata([(0.0, 0.0, 0.0), (0.0, 3.0, 0.0), (-4.0, 3.0, 0.0), (-4.0, 0.0, 0.0), (-2.0, 0.0, 0.0), (-2.0, 2.0, 0.0), (-1.0, 2.0, 0.0), (-1.0, 0.0, 0.0), (0.0, 0.0, 0.0), (0.0, 0.0, 0.25), (0.0, 3.0, 0.25), (-4.0, 3.0, 0.25), (-4.0, 0.0, 0.25), (-2.0, 0.0, 0.25), (-2.0, 2.0, 0.25), (-1.0, 2.0, 0.25), (-1.0, 0.0, 0.25), (0.0, 0.0, 0.25)], [], [(6, 7, 16, 15), (4, 5, 14, 13), (2, 3, 12, 11), (0, 1, 10, 9), (7, 8, 17, 16), (5, 6, 15, 14), (3, 4, 13, 12), (1, 2, 11, 10), (9, 10, 11, 12, 13, 14, 15, 16, 17), (1, 8, 7, 6, 5, 4, 3, 2)])
me_vert_001.use_remesh_preserve_volume = False
me_vert_001.use_remesh_preserve_attributes = False
me_vert_001.use_mirror_vertex_groups = False
me_vert_001.update()
me_vert_002 = bpy.data.meshes.new('Vert.002')
me_vert_002.from_pydata([(2.0, -1.5, -0.125), (2.0, 1.5, -0.125), (-2.0, 1.5, -0.125), (-2.0, -1.5, -0.125), (2.0, 0.0, -0.125), (0.0, 1.5, -0.125), (-2.0, 0.0, -0.125), (0.0, -1.5, -0.125), (2.0, 0.75, -0.125), (-1.0, 1.5, -0.125), (-2.0, -0.75, -0.125), (1.0, -1.5, -0.125), (2.0, -0.75, -0.125), (1.0, 1.5, -0.125), (-2.0, 0.75, -0.125), (-1.0, -1.5, -0.125), (0.0, 0.75, -0.125), (0.0, -0.75, -0.125), (1.0, 0.0, -0.125), (-1.0, 0.0, -0.125), (-1.0, -0.75, -0.125), (1.0, -0.75, -0.125), (1.0, 0.75, -0.125), (-1.0, 0.75, -0.125), (2.0, 0.75, 0.125), (2.0, 1.5, 0.125), (-1.0, 1.5, 0.125), (-2.0, 1.5, 0.125), (-2.0, -0.75, 0.125), (-2.0, -1.5, 0.125), (1.0, -1.5, 0.125), (2.0, -1.5, 0.125), (2.0, -0.75, 0.125), (2.0, 0.0, 0.125), (1.0, 1.5, 0.125), (0.0, 1.5, 0.125), (-2.0, 0.75, 0.125), (-2.0, 0.0, 0.125), (-1.0, -1.5, 0.125), (0.0, -1.5, 0.125), (0.0, 0.75, 0.125), (1.0, 0.0, 0.125), (0.0, -0.75, 0.125), (-1.0, 0.0, 0.125), (-1.0, -0.75, 0.125), (1.0, -0.75, 0.125), (1.0, 0.75, 0.125), (-1.0, 0.75, 0.125), (2.0, 0.8646, -0.125), (0.0, 0.8646, -0.125), (-2.0, 0.8646, -0.125), (1.0, 0.8646, -0.125), (-1.0, 0.8646, -0.125), (2.0, 0.8646, 0.125), (0.0, 0.8646, 0.125), (-2.0, 0.8646, 0.125), (1.0, 0.8646, 0.125), (-1.0, 0.8646, 0.125), (-2.0, -0.8818, -0.125), (2.0, -0.8818, -0.125), (0.0, -0.8818, -0.125), (-1.0, -0.8818, -0.125), (1.0, -0.8818, -0.125), (-2.0, -0.8818, 0.125), (2.0, -0.8818, 0.125), (0.0, -0.8818, 0.125), (-1.0, -0.8818, 0.125), (1.0, -0.8818, 0.125), (-1.087, 1.5, -0.125), (-1.087, -1.5, -0.125), (-1.087, 0.0, -0.125), (-1.087, -0.75, -0.125), (-1.087, 0.75, -0.125), (-1.087, 1.5, 0.125), (-1.087, -1.5, 0.125), (-1.087, 0.0, 0.125), (-1.087, -0.75, 0.125), (-1.087, 0.75, 0.125), (-1.087, 0.8646, 0.125), (-1.087, 0.8646, -0.125), (-1.087, -0.8818, 0.125), (-1.087, -0.8818, -0.125), (1.13, -1.5, -0.125), (1.13, 0.0, -0.125), (1.13, 1.5, -0.125), (1.13, -0.75, -0.125), (1.13, 0.75, -0.125), (1.13, -1.5, 0.125), (1.13, 0.0, 0.125), (1.13, 1.5, 0.125), (1.13, -0.75, 0.125), (1.13, 0.75, 0.125), (1.13, 0.8646, 0.125), (1.13, 0.8646, -0.125), (1.13, -0.8818, 0.125), (1.13, -0.8818, -0.125), (0.0, -0.8818, 0.075), (0.0, -0.75, 0.075), (-1.087, 0.0, 0.075), (-1.0, 0.0, 0.075), (-1.0, -0.75, 0.075), (-1.0, -0.8818, 0.075), (-1.087, -0.75, 0.075), (1.0, -0.75, 0.075), (1.0, 0.0, 0.075), (1.0, -0.8818, 0.075), (1.0, 0.75, 0.075), (0.0, 0.75, 0.075), (-1.0, 0.75, 0.075), (-1.087, 0.75, 0.075), (0.0, 0.8646, 0.075), (1.0, 0.8646, 0.075), (-1.0, 0.8646, 0.075), (-1.087, 0.8646, 0.075), (-1.087, -0.8818, 0.075), (1.13, 0.0, 0.075), (1.13, -0.75, 0.075), (1.13, 0.75, 0.075), (1.13, 0.8646, 0.075), (1.13, -0.8818, 0.075), (-1.0, -0.75, -0.125), (0.0, -0.75, -0.125), (1.0, -0.75, -0.125), (-1.0, -0.75, 0.125), (0.0, -0.75, 0.125), (1.0, -0.75, 0.125), (-1.0, -0.7, -0.125), (0.0, -0.7, -0.125), (1.0, -0.7, -0.125), (-1.0, -0.7, 0.125), (0.0, -0.7, 0.125), (1.0, -0.7, 0.125), (-1.0, -0.75, 0.225), (0.0, -0.75, 0.225), (1.0, -0.75, 0.225), (-1.0, -0.7, 0.225), (0.0, -0.7, 0.225), (1.0, -0.7, 0.225), (-1.0, -0.75, -0.225), (0.0, -0.75, -0.225), (1.0, -0.75, -0.225), (1.0, -0.7, -0.225), (-1.0, -0.7, -0.225), (0.0, -0.7, -0.225)], [], [(79, 50, 2, 68), (51, 49, 5, 13), (71, 10, 6, 70), (60, 61, 20, 17), (81, 58, 10, 71), (85, 21, 18, 83), (95, 62, 21, 85), (62, 60, 17, 21), (93, 51, 13, 84), (83, 18, 22, 86), (49, 52, 9, 5), (70, 6, 14, 72), (78, 73, 27, 55), (56, 34, 35, 54), (76, 75, 37, 28), (40, 107, 108, 47), (80, 76, 28, 63), (92, 118, 117, 91), (76, 102, 98, 75), (47, 108, 99, 43), (92, 89, 34, 56), (67, 105, 96, 65), (54, 35, 26, 57), (75, 77, 36, 37), (7, 39, 38, 15), (45, 125, 124, 42), (48, 53, 24, 8), (84, 89, 25, 1), (68, 73, 26, 9), (50, 55, 27, 2), (22, 46, 40, 16), (21, 45, 41, 18), (58, 63, 28, 10), (69, 74, 29, 3), (8, 24, 33, 4), (82, 87, 30, 11), (23, 47, 43, 19), (9, 26, 35, 5), (4, 33, 32, 12), (16, 40, 47, 23), (10, 28, 37, 6), (21, 122, 125, 45), (5, 35, 34, 13), (19, 43, 44, 20), (11, 30, 39, 7), (6, 37, 36, 14), (59, 64, 31, 0), (18, 41, 46, 22), (14, 36, 55, 50), (1, 25, 53, 48), (88, 115, 116, 90), (80, 114, 102, 76), (90, 116, 119, 94), (77, 78, 55, 36), (16, 23, 52, 49), (86, 22, 51, 93), (22, 16, 49, 51), (72, 14, 50, 79), (12, 32, 64, 59), (3, 29, 63, 58), (30, 67, 65, 39), (87, 94, 67, 30), (74, 80, 63, 29), (39, 65, 66, 38), (11, 7, 60, 62), (82, 11, 62, 95), (69, 3, 58, 81), (7, 15, 61, 60), (15, 69, 81, 61), (38, 66, 80, 74), (23, 72, 79, 52), (45, 103, 104, 41), (15, 38, 74, 69), (2, 27, 73, 68), (75, 98, 109, 77), (46, 106, 107, 40), (78, 113, 112, 57), (57, 26, 73, 78), (19, 70, 72, 23), (61, 81, 71, 20), (20, 71, 70, 19), (52, 79, 68, 9), (0, 82, 95, 59), (31, 64, 94, 87), (8, 86, 93, 48), (24, 53, 92, 91), (0, 31, 87, 82), (13, 34, 89, 84), (33, 24, 91, 88), (53, 25, 89, 92), (64, 32, 90, 94), (32, 33, 88, 90), (4, 83, 86, 8), (48, 93, 84, 1), (59, 95, 85, 12), (12, 85, 83, 4), (96, 97, 100, 101), (116, 115, 104, 103), (119, 116, 103, 105), (105, 103, 97, 96), (115, 117, 106, 104), (107, 110, 112, 108), (117, 118, 111, 106), (106, 111, 110, 107), (108, 112, 113, 109), (99, 108, 109, 98), (101, 100, 102, 114), (100, 99, 98, 102), (56, 111, 118, 92), (42, 97, 103, 45), (43, 99, 100, 44), (66, 101, 114, 80), (57, 112, 110, 54), (77, 109, 113, 78), (65, 96, 101, 66), (94, 119, 105, 67), (41, 104, 106, 46), (44, 100, 97, 42), (91, 117, 115, 88), (54, 110, 111, 56), (125, 131, 137, 134), (125, 122, 128, 131), (20, 120, 121, 17), (44, 123, 120, 20), (17, 121, 122, 21), (42, 124, 123, 44), (126, 129, 130, 127), (127, 130, 131, 128), (127, 128, 141, 143), (120, 123, 129, 126), (129, 123, 132, 135), (128, 122, 140, 141), (132, 133, 136, 135), (133, 134, 137, 136), (131, 130, 136, 137), (123, 124, 133, 132), (124, 125, 134, 133), (130, 129, 135, 136), (139, 138, 142, 143), (140, 139, 143, 141), (120, 126, 142, 138), (121, 120, 138, 139), (122, 121, 139, 140), (126, 127, 143, 142)])
me_vert_002.use_remesh_preserve_volume = False
me_vert_002.use_remesh_preserve_attributes = False
me_vert_002.use_mirror_vertex_groups = False
me_vert_002.update()

# ---- objects
ob_room_test = bpy.data.objects.new('Room Test', None)
ob_sm_square_2x2x025_007 = bpy.data.objects.new('SM_Square 2x2x025.007', me_vert_020)
ob_sm_square_2x2x025_005 = bpy.data.objects.new('SM_Square 2x2x025.005', me_vert_019)
ob_sm_square_2x2x025_004 = bpy.data.objects.new('SM_Square 2x2x025.004', me_vert_018)
ob_sm_square_2x2x025_003 = bpy.data.objects.new('SM_Square 2x2x025.003', me_vert_017)
ob_sm_square_2x2x025_002 = bpy.data.objects.new('SM_Square 2x2x025.002', me_vert_016)
ob_sm_square_2x2x025_001 = bpy.data.objects.new('SM_Square 2x2x025.001', me_vert_015)
ob_sm_square_2x2x025_000 = bpy.data.objects.new('SM_Square 2x2x025.000', me_vert_014)
ob_sm_square_2x2x025_006 = bpy.data.objects.new('SM_Square 2x2x025.006', me_vert_012)
ob_sm_wall_window_detailed_4x3x0_003 = bpy.data.objects.new('SM_Wall_Window_Detailed_4x3x0.003', me_vert_006)
ob_sm_wall_window_detailed_4x3x0_002 = bpy.data.objects.new('SM_Wall_Window_Detailed_4x3x0.002', me_vert_005)
ob_sm_wall_window_detailed_4x3x0_001 = bpy.data.objects.new('SM_Wall_Window_Detailed_4x3x0.001', me_vert_004)
ob_sm_wall_window_detailed_4x3x0_000 = bpy.data.objects.new('SM_Wall_Window_Detailed_4x3x0.000', me_vert_003)
ob_sm_wall_door_3x4x0_25 = bpy.data.objects.new('SM_Wall_Door_3x4x0,25', me_vert_001)
ob_sm_wall_window_detailed_4x3x0_25 = bpy.data.objects.new('SM_Wall_Window_Detailed_4x3x0.25', me_vert_002)

# ---- transforms, parenting, visibility, modifiers, constraints
ob_room_test.location = (0.0, 0.0, 0.0)
ob_room_test.empty_image_offset = (0.0, 0.0)
ob_room_test.lineart.crease_threshold = 0.0
ob_sm_square_2x2x025_007.parent = ob_room_test
ob_sm_square_2x2x025_007.location = (-2.0, 0.0, 0.0)
ob_sm_square_2x2x025_007.lineart.crease_threshold = 0.0
ob_sm_square_2x2x025_005.parent = ob_room_test
ob_sm_square_2x2x025_005.location = (0.0, 0.0, 0.0)
ob_sm_square_2x2x025_005.lineart.crease_threshold = 0.0
ob_sm_square_2x2x025_004.parent = ob_room_test
ob_sm_square_2x2x025_004.location = (0.0, 2.0, 0.0)
ob_sm_square_2x2x025_004.lineart.crease_threshold = 0.0
ob_sm_square_2x2x025_003.parent = ob_room_test
ob_sm_square_2x2x025_003.location = (-2.0, 2.0, 0.0)
ob_sm_square_2x2x025_003.lineart.crease_threshold = 0.0
ob_sm_square_2x2x025_002.parent = ob_room_test
ob_sm_square_2x2x025_002.location = (-2.0, 4.0, 0.0)
ob_sm_square_2x2x025_002.lineart.crease_threshold = 0.0
ob_sm_square_2x2x025_001.parent = ob_room_test
ob_sm_square_2x2x025_001.location = (0.0, 4.0, 0.0)
ob_sm_square_2x2x025_001.lineart.crease_threshold = 0.0
ob_sm_square_2x2x025_000.parent = ob_room_test
ob_sm_square_2x2x025_000.location = (0.0, 6.0, 0.0)
ob_sm_square_2x2x025_000.lineart.crease_threshold = 0.0
ob_sm_square_2x2x025_006.parent = ob_room_test
ob_sm_square_2x2x025_006.location = (-2.0, 6.0, 0.0)
ob_sm_square_2x2x025_006.lineart.crease_threshold = 0.0
ob_sm_wall_window_detailed_4x3x0_003.parent = ob_room_test
ob_sm_wall_window_detailed_4x3x0_003.location = (0.0, 1.875, 1.5)
ob_sm_wall_window_detailed_4x3x0_003.rotation_euler = (1.571, -0.0, 4.712)
ob_sm_wall_window_detailed_4x3x0_003.lineart.crease_threshold = 0.0
ob_sm_wall_window_detailed_4x3x0_002.parent = ob_room_test
ob_sm_wall_window_detailed_4x3x0_002.location = (2.384e-07, 5.875, 1.5)
ob_sm_wall_window_detailed_4x3x0_002.rotation_euler = (1.571, -0.0, 4.712)
ob_sm_wall_window_detailed_4x3x0_002.lineart.crease_threshold = 0.0
ob_sm_wall_window_detailed_4x3x0_001.parent = ob_room_test
ob_sm_wall_window_detailed_4x3x0_001.location = (-4.0, 1.875, 1.5)
ob_sm_wall_window_detailed_4x3x0_001.rotation_euler = (1.571, -0.0, 1.571)
ob_sm_wall_window_detailed_4x3x0_001.lineart.crease_threshold = 0.0
ob_sm_wall_window_detailed_4x3x0_000.parent = ob_room_test
ob_sm_wall_window_detailed_4x3x0_000.location = (-4.0, 5.875, 1.5)
ob_sm_wall_window_detailed_4x3x0_000.rotation_euler = (1.571, -0.0, 1.571)
ob_sm_wall_window_detailed_4x3x0_000.lineart.crease_threshold = 0.0
ob_sm_wall_door_3x4x0_25.parent = ob_room_test
ob_sm_wall_door_3x4x0_25.location = (0.0, 8.0, 0.0)
ob_sm_wall_door_3x4x0_25.rotation_euler = (1.571, -0.0, 0.0)
ob_sm_wall_door_3x4x0_25.lineart.crease_threshold = 0.0
ob_sm_wall_window_detailed_4x3x0_25.parent = ob_room_test
ob_sm_wall_window_detailed_4x3x0_25.location = (-2.0, -0.125, 1.5)
ob_sm_wall_window_detailed_4x3x0_25.rotation_euler = (1.571, -0.0, 0.0)
ob_sm_wall_window_detailed_4x3x0_25.lineart.crease_threshold = 0.0

# ---- collection membership
col_collection_1.objects.link(ob_room_test)
col_collection_1.objects.link(ob_sm_square_2x2x025_007)
col_collection_1.objects.link(ob_sm_square_2x2x025_005)
col_collection_1.objects.link(ob_sm_square_2x2x025_004)
col_collection_1.objects.link(ob_sm_square_2x2x025_003)
col_collection_1.objects.link(ob_sm_square_2x2x025_002)
col_collection_1.objects.link(ob_sm_square_2x2x025_001)
col_collection_1.objects.link(ob_sm_square_2x2x025_000)
col_collection_1.objects.link(ob_sm_square_2x2x025_006)
col_collection_1.objects.link(ob_sm_wall_window_detailed_4x3x0_003)
col_collection_1.objects.link(ob_sm_wall_window_detailed_4x3x0_002)
col_collection_1.objects.link(ob_sm_wall_window_detailed_4x3x0_001)
col_collection_1.objects.link(ob_sm_wall_window_detailed_4x3x0_000)
col_collection_1.objects.link(ob_sm_wall_door_3x4x0_25)
col_collection_1.objects.link(ob_sm_wall_window_detailed_4x3x0_25)

# ---- scene / render settings (as saved in the file)
scene.frame_start = 1; scene.frame_end = 250; scene.frame_set(1)
scene.render.engine = 'BLENDER_EEVEE_NEXT'
scene.render.resolution_percentage = 50
scene.render.dither_intensity = 0.0
scene.cycles.use_denoising = False
scene.cycles.samples = 128
scene.cycles.sampling_pattern = 'TABULATED_SOBOL'
scene.cycles.light_sampling_threshold = 0.0
scene.cycles.use_adaptive_sampling = False
scene.cycles.use_light_tree = False
scene.cycles.blur_glossy = 0.0
scene.cycles.sample_clamp_indirect = 0.0
scene.view_settings.view_transform = 'Standard'
bpy.context.view_layer.update()

# ---- added for rendering (the .blend has no active camera and no usable light): camera, sun
cam_auto = bpy.data.cameras.new('AutoCamera')
cam_auto.lens = 50.0
cam_auto.sensor_width = 36.0
cam_auto.clip_end = 1000.0
ob_auto_camera = bpy.data.objects.new('AutoCamera', cam_auto)
scene.collection.objects.link(ob_auto_camera)
ob_auto_camera.location = (7.25629, -7.28255, 8.78004)
ob_auto_camera.rotation_euler = (1.09748, -7.21219e-08, 0.694738)
scene.camera = ob_auto_camera
light_auto_sun = bpy.data.lights.new('AutoSun', 'SUN')
light_auto_sun.energy = 3.0
light_auto_sun.angle = 0.0523599
ob_auto_sun = bpy.data.objects.new('AutoSun', light_auto_sun)
scene.collection.objects.link(ob_auto_sun)
ob_auto_sun.rotation_euler = (0.872665, 0.174533, 0.523599)
bpy.context.view_layer.update()
